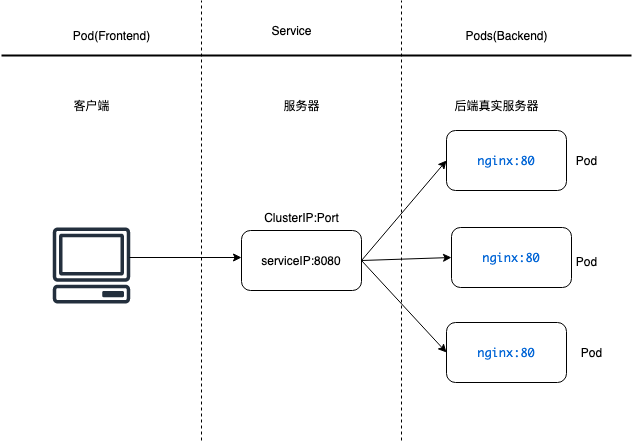

The diagram above was exported from draw.io. Its source (the exported page's mxGraphModel, read from the mxfile embedded in the PNG):
<mxGraphModel dx="2213" dy="675" grid="1" gridSize="10" guides="1" tooltips="1" connect="1" arrows="1" fold="1" page="1" pageScale="1" pageWidth="827" pageHeight="1169" math="0" shadow="0">
  <root>
    <mxCell id="0" />
    <mxCell id="1" parent="0" />
    <mxCell id="2E_vahEI6eVJnR7Sn1S7-3" value="" style="line;strokeWidth=2;html=1;" vertex="1" parent="1">
      <mxGeometry x="-70" y="170" width="630" height="10" as="geometry" />
    </mxCell>
    <mxCell id="2E_vahEI6eVJnR7Sn1S7-4" value="" style="endArrow=none;dashed=1;html=1;rounded=0;" edge="1" parent="1">
      <mxGeometry width="50" height="50" relative="1" as="geometry">
        <mxPoint x="130" y="560" as="sourcePoint" />
        <mxPoint x="130" y="120" as="targetPoint" />
      </mxGeometry>
    </mxCell>
    <mxCell id="2E_vahEI6eVJnR7Sn1S7-5" value="" style="endArrow=none;dashed=1;html=1;rounded=0;" edge="1" parent="1">
      <mxGeometry width="50" height="50" relative="1" as="geometry">
        <mxPoint x="330" y="560" as="sourcePoint" />
        <mxPoint x="330" y="120" as="targetPoint" />
      </mxGeometry>
    </mxCell>
    <mxCell id="2E_vahEI6eVJnR7Sn1S7-8" value="Pod(Frontend)" style="text;html=1;align=center;verticalAlign=middle;resizable=0;points=[];autosize=1;strokeColor=none;fillColor=none;" vertex="1" parent="1">
      <mxGeometry x="-10" y="140" width="100" height="30" as="geometry" />
    </mxCell>
    <mxCell id="2E_vahEI6eVJnR7Sn1S7-10" value="客户端" style="text;html=1;align=center;verticalAlign=middle;resizable=0;points=[];autosize=1;strokeColor=none;fillColor=none;" vertex="1" parent="1">
      <mxGeometry x="-10" y="210" width="60" height="30" as="geometry" />
    </mxCell>
    <mxCell id="2E_vahEI6eVJnR7Sn1S7-14" value="" style="sketch=0;outlineConnect=0;fontColor=#232F3E;gradientColor=none;fillColor=#232F3D;strokeColor=none;dashed=0;verticalLabelPosition=bottom;verticalAlign=top;align=center;html=1;fontSize=12;fontStyle=0;aspect=fixed;pointerEvents=1;shape=mxgraph.aws4.client;" vertex="1" parent="1">
      <mxGeometry x="-19" y="347" width="78" height="76" as="geometry" />
    </mxCell>
    <mxCell id="2E_vahEI6eVJnR7Sn1S7-16" value="Service" style="text;html=1;align=center;verticalAlign=middle;resizable=0;points=[];autosize=1;strokeColor=none;fillColor=none;" vertex="1" parent="1">
      <mxGeometry x="190" y="135" width="60" height="30" as="geometry" />
    </mxCell>
    <mxCell id="2E_vahEI6eVJnR7Sn1S7-17" value="Pods(Backend)" style="text;html=1;align=center;verticalAlign=middle;resizable=0;points=[];autosize=1;strokeColor=none;fillColor=none;" vertex="1" parent="1">
      <mxGeometry x="380" y="140" width="110" height="30" as="geometry" />
    </mxCell>
    <mxCell id="2E_vahEI6eVJnR7Sn1S7-19" value="serviceIP:8080" style="rounded=1;whiteSpace=wrap;html=1;" vertex="1" parent="1">
      <mxGeometry x="170" y="350" width="120" height="60" as="geometry" />
    </mxCell>
    <mxCell id="2E_vahEI6eVJnR7Sn1S7-22" value="服务器" style="text;html=1;align=center;verticalAlign=middle;resizable=0;points=[];autosize=1;strokeColor=none;fillColor=none;" vertex="1" parent="1">
      <mxGeometry x="200" y="210" width="60" height="30" as="geometry" />
    </mxCell>
    <mxCell id="2E_vahEI6eVJnR7Sn1S7-24" value="&lt;span style=&quot;color: rgb(3, 102, 214); font-family: &amp;quot;Roboto Mono&amp;quot;, Inconsolata, Consolas, Monaco, monospace; text-align: start; background-color: rgb(255, 255, 255);&quot;&gt;nginx:80&lt;/span&gt;" style="rounded=1;whiteSpace=wrap;html=1;" vertex="1" parent="1">
      <mxGeometry x="375" y="250" width="120" height="60" as="geometry" />
    </mxCell>
    <mxCell id="2E_vahEI6eVJnR7Sn1S7-25" value="&lt;span style=&quot;color: rgb(3, 102, 214); font-family: &amp;quot;Roboto Mono&amp;quot;, Inconsolata, Consolas, Monaco, monospace; text-align: start; background-color: rgb(255, 255, 255);&quot;&gt;nginx:80&lt;/span&gt;" style="rounded=1;whiteSpace=wrap;html=1;" vertex="1" parent="1">
      <mxGeometry x="380" y="347" width="120" height="60" as="geometry" />
    </mxCell>
    <mxCell id="2E_vahEI6eVJnR7Sn1S7-26" value="&lt;span style=&quot;color: rgb(3, 102, 214); font-family: &amp;quot;Roboto Mono&amp;quot;, Inconsolata, Consolas, Monaco, monospace; text-align: start; background-color: rgb(255, 255, 255);&quot;&gt;nginx:80&lt;/span&gt;" style="rounded=1;whiteSpace=wrap;html=1;" vertex="1" parent="1">
      <mxGeometry x="375" y="442" width="120" height="60" as="geometry" />
    </mxCell>
    <mxCell id="2E_vahEI6eVJnR7Sn1S7-27" value="后端真实服务器" style="text;html=1;align=center;verticalAlign=middle;resizable=0;points=[];autosize=1;strokeColor=none;fillColor=none;" vertex="1" parent="1">
      <mxGeometry x="370" y="210" width="110" height="30" as="geometry" />
    </mxCell>
    <mxCell id="2E_vahEI6eVJnR7Sn1S7-28" value="Pod" style="text;html=1;align=center;verticalAlign=middle;resizable=0;points=[];autosize=1;strokeColor=none;fillColor=none;" vertex="1" parent="1">
      <mxGeometry x="495" y="366" width="40" height="30" as="geometry" />
    </mxCell>
    <mxCell id="2E_vahEI6eVJnR7Sn1S7-29" value="Pod" style="text;html=1;align=center;verticalAlign=middle;resizable=0;points=[];autosize=1;strokeColor=none;fillColor=none;" vertex="1" parent="1">
      <mxGeometry x="500" y="457" width="40" height="30" as="geometry" />
    </mxCell>
    <mxCell id="2E_vahEI6eVJnR7Sn1S7-30" value="Pod" style="text;html=1;align=center;verticalAlign=middle;resizable=0;points=[];autosize=1;strokeColor=none;fillColor=none;" vertex="1" parent="1">
      <mxGeometry x="495" y="265" width="40" height="30" as="geometry" />
    </mxCell>
    <mxCell id="2E_vahEI6eVJnR7Sn1S7-32" value="ClusterIP:Port" style="text;html=1;align=center;verticalAlign=middle;resizable=0;points=[];autosize=1;strokeColor=none;fillColor=none;" vertex="1" parent="1">
      <mxGeometry x="180" y="322" width="100" height="30" as="geometry" />
    </mxCell>
    <mxCell id="2E_vahEI6eVJnR7Sn1S7-33" value="" style="endArrow=classic;html=1;rounded=0;exitX=1;exitY=0.5;exitDx=0;exitDy=0;entryX=0;entryY=0.5;entryDx=0;entryDy=0;" edge="1" parent="1" source="2E_vahEI6eVJnR7Sn1S7-19" target="2E_vahEI6eVJnR7Sn1S7-24">
      <mxGeometry width="50" height="50" relative="1" as="geometry">
        <mxPoint x="310" y="410" as="sourcePoint" />
        <mxPoint x="360" y="360" as="targetPoint" />
      </mxGeometry>
    </mxCell>
    <mxCell id="2E_vahEI6eVJnR7Sn1S7-34" value="" style="endArrow=classic;html=1;rounded=0;exitX=1;exitY=0.5;exitDx=0;exitDy=0;entryX=0;entryY=0.5;entryDx=0;entryDy=0;" edge="1" parent="1" source="2E_vahEI6eVJnR7Sn1S7-19" target="2E_vahEI6eVJnR7Sn1S7-25">
      <mxGeometry width="50" height="50" relative="1" as="geometry">
        <mxPoint x="310" y="410" as="sourcePoint" />
        <mxPoint x="360" y="360" as="targetPoint" />
      </mxGeometry>
    </mxCell>
    <mxCell id="2E_vahEI6eVJnR7Sn1S7-35" value="" style="endArrow=classic;html=1;rounded=0;exitX=1;exitY=0.5;exitDx=0;exitDy=0;entryX=0;entryY=0.5;entryDx=0;entryDy=0;" edge="1" parent="1" source="2E_vahEI6eVJnR7Sn1S7-19" target="2E_vahEI6eVJnR7Sn1S7-26">
      <mxGeometry width="50" height="50" relative="1" as="geometry">
        <mxPoint x="310" y="410" as="sourcePoint" />
        <mxPoint x="360" y="360" as="targetPoint" />
      </mxGeometry>
    </mxCell>
    <mxCell id="2E_vahEI6eVJnR7Sn1S7-36" value="" style="endArrow=classic;html=1;rounded=0;" edge="1" parent="1">
      <mxGeometry width="50" height="50" relative="1" as="geometry">
        <mxPoint x="58" y="377" as="sourcePoint" />
        <mxPoint x="170" y="377" as="targetPoint" />
      </mxGeometry>
    </mxCell>
  </root>
</mxGraphModel>